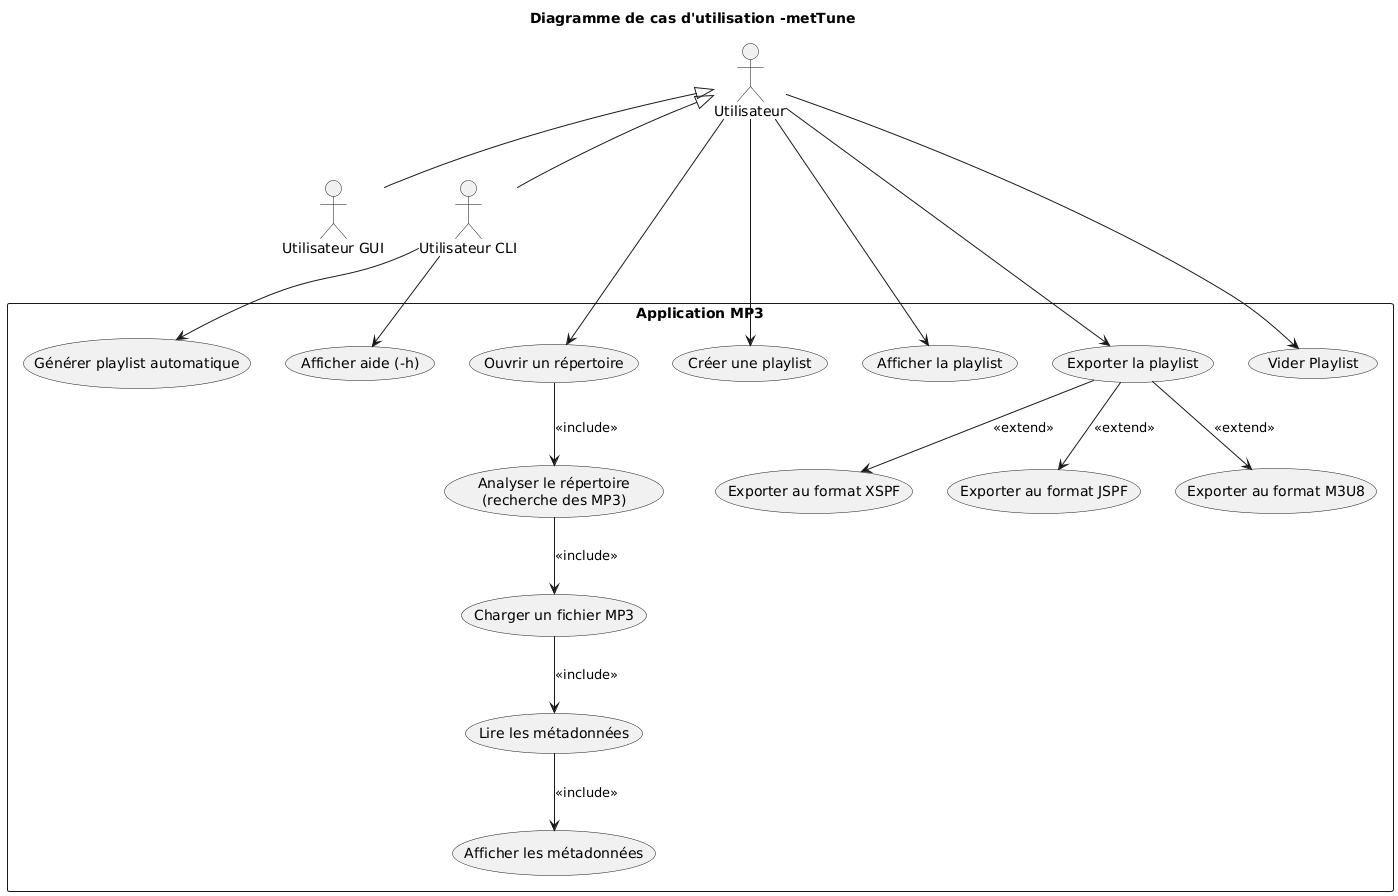

The diagram above was rendered by PlantUML. Its source (embedded in the PNG):
@startuml
title Diagramme de cas d'utilisation -metTune

' --- Acteurs ---
actor "Utilisateur" as User
actor "Utilisateur GUI" as GUI
actor "Utilisateur CLI" as CLI

User <|-- GUI
User <|-- CLI

' --- Système ---
rectangle "Application MP3" {

    ' --- Gestion des fichiers MP3 ---
    usecase "Ouvrir un répertoire" as UC_ouvrir
    usecase "Analyser le répertoire\n(recherche des MP3)" as UC_analyser
    usecase "Charger un fichier MP3" as UC_charger
    usecase "Lire les métadonnées" as UC_lire_meta
    usecase "Afficher les métadonnées" as UC_afficher_meta

    ' --- Gestion des playlists ---
    usecase "Créer une playlist" as UC_creer
    usecase "Afficher la playlist" as UC_aff_pl

    ' --- Exportation ---
    usecase "Exporter la playlist" as UC_export
    usecase "Exporter au format M3U8" as UC_m3u8
    usecase "Exporter au format XSPF" as UC_xspf
    usecase "Exporter au format JSPF" as UC_jspf
    usecase "Vider Playlist" as UC_vid
usecase UC_AutoPL as "Générer playlist automatique"
usecase UC_Help as "Afficher aide (-h)"
CLI --> UC_AutoPL 
CLI --> UC_Help 

' --- Relations acteurs → cas d'utilisation ---
User --> UC_ouvrir
User --> UC_creer
User --> UC_aff_pl
User --> UC_export
User --> UC_vid
' --- Relations internes ---
UC_ouvrir --> UC_analyser : <<include>>
UC_analyser --> UC_charger : <<include>>
UC_charger --> UC_lire_meta : <<include>>
UC_lire_meta --> UC_afficher_meta : <<include>>

' --- Extensions d'export ---
UC_export --> UC_m3u8 : <<extend>>
UC_export --> UC_xspf : <<extend>>
UC_export --> UC_jspf : <<extend>>
@enduml